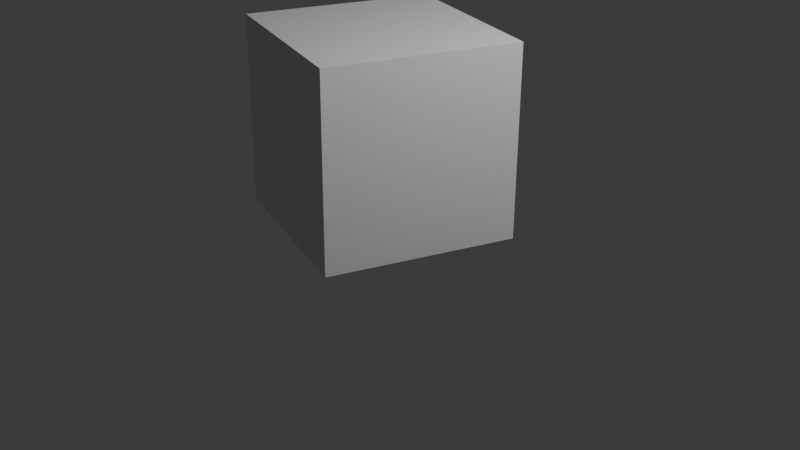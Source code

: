 # Source: Animation.glb.blend  (saved by Blender 5.1.30; exported with 4.5.12 LTS)
import bpy
from mathutils import Matrix  # noqa: F401  (used for matrix-valued properties, if any)

bpy.ops.wm.read_factory_settings(use_empty=True)
scene = bpy.context.scene
scene.name = 'Scene'

# ---- collections
col_collection = bpy.data.collections.new('Collection'); scene.collection.children.link(col_collection)

# ---- materials (node trees are filled in below, after node groups)
mat_material = bpy.data.materials.new('Material')
mat_material.alpha_threshold = 0.0
mat_material.use_backface_culling_lightprobe_volume = False
mat_material.roughness = 0.5
mat_material.line_color = (0.0, 0.0, 0.0, 1.0)

# ---- material node trees
mat_material.use_nodes = True; mat_material.node_tree.nodes.clear()
_N = mat_material.node_tree.nodes; _L = mat_material.node_tree.links
n0 = _N.new('ShaderNodeOutputMaterial'); n0.name = 'Material Output'; n0.location = (200, 100)
n1 = _N.new('ShaderNodeBsdfPrincipled'); n1.name = 'Principled BSDF'; n1.location = (-200, 100)
_L.new(n1.outputs[0], n0.inputs[0])
n0.is_active_output = True

# ---- world
world_world = bpy.data.worlds.new('World'); scene.world = world_world
world_world.use_nodes = True; world_world.node_tree.nodes.clear()
_N = world_world.node_tree.nodes; _L = world_world.node_tree.links
n0 = _N.new('ShaderNodeOutputWorld'); n0.name = 'World Output'; n0.location = (200, 100)
n1 = _N.new('ShaderNodeBackground'); n1.name = 'Background'; n1.location = (-200, 100)
n1.inputs[0].default_value = (0.05088, 0.05088, 0.05088, 1.0)
_L.new(n1.outputs[0], n0.inputs[0])
n0.is_active_output = True
world_world.color = (0.05088, 0.05088, 0.05088)
world_world.sun_shadow_jitter_overblur = 0.0

# ---- cameras
cam_camera = bpy.data.cameras.new('Camera')
cam_camera.clip_end = 100.0
cam_camera.ortho_scale = 7.314

# ---- lights
light_light = bpy.data.lights.new('Light', 'POINT')
light_light.energy = 1000.0
light_light.shadow_soft_size = 0.1

# ---- meshes
me_cube = bpy.data.meshes.new('Cube')
me_cube.from_pydata([(1.0, 1.0, 1.0), (1.0, 1.0, -1.0), (1.0, -1.0, 1.0), (1.0, -1.0, -1.0), (-1.0, 1.0, 1.0), (-1.0, 1.0, -1.0), (-1.0, -1.0, 1.0), (-1.0, -1.0, -1.0)], [], [(0, 4, 6, 2), (3, 2, 6, 7), (7, 6, 4, 5), (5, 1, 3, 7), (1, 0, 2, 3), (5, 4, 0, 1)])
_uv = me_cube.uv_layers.new(name='UVMap')
_uv.uv.foreach_set('vector', [0.625, 0.5, 0.875, 0.5, 0.875, 0.75, 0.625, 0.75, 0.375, 0.75, 0.625, 0.75, 0.625, 1.0, 0.375, 1.0, 0.375, 0.0, 0.625, 0.0, 0.625, 0.25, 0.375, 0.25, 0.125, 0.5, 0.375, 0.5, 0.375, 0.75, 0.125, 0.75, 0.375, 0.5, 0.625, 0.5, 0.625, 0.75, 0.375, 0.75, 0.375, 0.25, 0.625, 0.25, 0.625, 0.5, 0.375, 0.5])
me_cube.materials.append(mat_material)
me_cube.use_mirror_vertex_groups = False
me_cube.update()

# ---- objects
ob_cube = bpy.data.objects.new('Cube', me_cube)
ob_light = bpy.data.objects.new('Light', light_light)
ob_camera = bpy.data.objects.new('Camera', cam_camera)

# ---- transforms, parenting, visibility, modifiers, constraints
ob_cube.location = (-0.2871, 0.0, 0.9223)
ob_cube.rotation_euler = (-0.0145, -0.01866, 12.25)
ob_cube.lock_rotations_4d = False
ob_cube.empty_display_type = 'ARROWS'
ob_cube.lineart.crease_threshold = 0.0
ob_light.location = (4.076, 1.005, 5.904)
ob_light.rotation_euler = (0.6503, 0.05522, 1.866)
ob_light.lock_rotations_4d = False
ob_light.empty_display_type = 'ARROWS'
ob_light.color = (0.0, 0.0, 0.0, 0.0)
ob_light.lineart.crease_threshold = 0.0
ob_camera.location = (7.359, -6.926, 4.958)
ob_camera.rotation_euler = (1.109, 0.0, 0.8149)
ob_camera.lock_rotations_4d = False
ob_camera.empty_display_type = 'ARROWS'
ob_camera.color = (0.0, 0.0, 0.0, 0.0)
ob_camera.display_type = 'WIRE'
ob_camera.lineart.crease_threshold = 0.0

# ---- collection membership
col_collection.objects.link(ob_cube)
col_collection.objects.link(ob_light)
col_collection.objects.link(ob_camera)

# ---- scene / render settings (as saved in the file)
scene.camera = ob_camera
scene.frame_start = 1; scene.frame_end = 60; scene.frame_set(55)
scene.render.engine = 'BLENDER_EEVEE_NEXT'
scene.render.bake_bias = 0.0
scene.render.bake_samples = 0
scene.cycles.sampling_pattern = 'TABULATED_SOBOL'
scene.eevee.use_volume_custom_range = False
bpy.context.view_layer.update()
